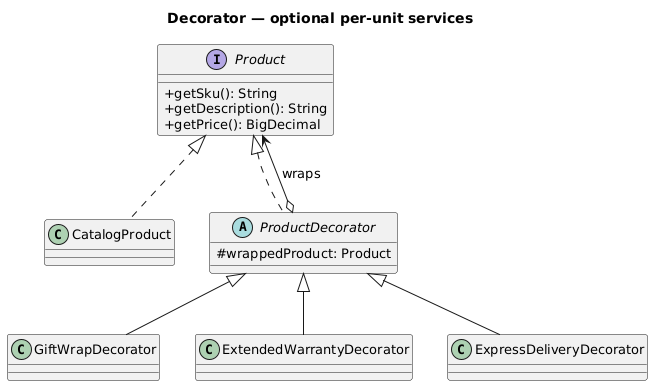

The diagram above was rendered by PlantUML. Its source (embedded in the PNG):
@startuml
skinparam backgroundColor white
skinparam shadowing false
skinparam classAttributeIconSize 0
skinparam defaultFontName DejaVu Sans
skinparam defaultFontSize 13
title Decorator — optional per-unit services
interface Product {
  +getSku(): String
  +getDescription(): String
  +getPrice(): BigDecimal
}
class CatalogProduct
abstract class ProductDecorator {
  #wrappedProduct: Product
}
class GiftWrapDecorator
class ExtendedWarrantyDecorator
class ExpressDeliveryDecorator
Product <|.. CatalogProduct
Product <|.. ProductDecorator
ProductDecorator o--> Product : wraps
ProductDecorator <|-- GiftWrapDecorator
ProductDecorator <|-- ExtendedWarrantyDecorator
ProductDecorator <|-- ExpressDeliveryDecorator

@enduml